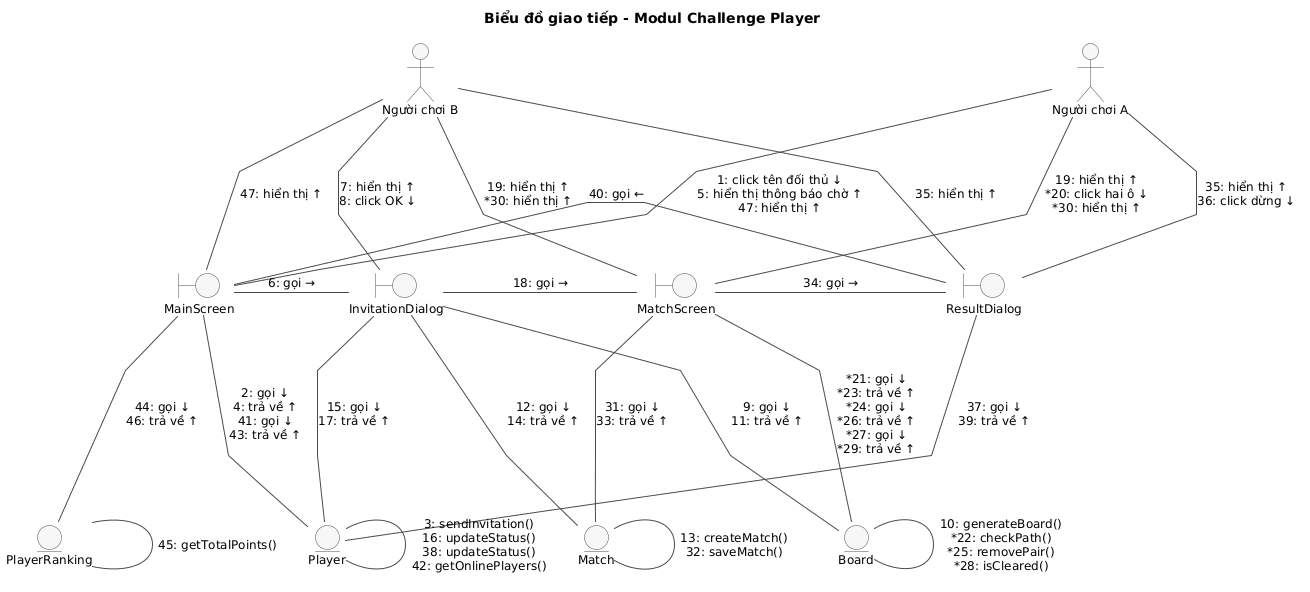

The diagram above was rendered by PlantUML. Its source (embedded in the PNG):
@startuml
title Biểu đồ giao tiếp - Modul Challenge Player

skinparam shadowing false
skinparam linetype polyline
skinparam nodesep 60
skinparam ranksep 110
skinparam defaultFontSize 12
skinparam ArrowColor #4A4A4A
skinparam actor {
  BackgroundColor #F7F7F7
  BorderColor #4A4A4A
}
skinparam boundary {
  BackgroundColor #F7F7F7
  BorderColor #4A4A4A
}
skinparam entity {
  BackgroundColor #F7F7F7
  BorderColor #4A4A4A
}

actor "Người chơi B" as B
actor "Người chơi A" as A

boundary MainScreen
boundary InvitationDialog
boundary MatchScreen
boundary ResultDialog

entity Player
entity PlayerRanking
entity Match
entity Board

A -down- MainScreen : "1: click tên đối thủ ↓\n5: hiển thị thông báo chờ ↑\n47: hiển thị ↑"
B -down- MainScreen : "47: hiển thị ↑"
B -down- InvitationDialog : "7: hiển thị ↑\n8: click OK ↓"
A -down- MatchScreen : "19: hiển thị ↑\n<U+002A>20: click hai ô ↓\n<U+002A>30: hiển thị ↑"
B -down- MatchScreen : "19: hiển thị ↑\n<U+002A>30: hiển thị ↑"
A -down- ResultDialog : "35: hiển thị ↑\n36: click dừng ↓"
B -down- ResultDialog : "35: hiển thị ↑"

MainScreen -right- InvitationDialog : "6: gọi →"
InvitationDialog -right- MatchScreen : "18: gọi →"
MatchScreen -right- ResultDialog : "34: gọi →"
ResultDialog -[norank]- MainScreen : "40: gọi ←"

MainScreen -down- Player : "2: gọi ↓\n4: trả về ↑\n41: gọi ↓\n43: trả về ↑"
MainScreen -down- PlayerRanking : "44: gọi ↓\n46: trả về ↑"
InvitationDialog -down- Board : "9: gọi ↓\n11: trả về ↑"
InvitationDialog -down- Match : "12: gọi ↓\n14: trả về ↑"
InvitationDialog -down- Player : "15: gọi ↓\n17: trả về ↑"
MatchScreen -down- Board : "<U+002A>21: gọi ↓\n<U+002A>23: trả về ↑\n<U+002A>24: gọi ↓\n<U+002A>26: trả về ↑\n<U+002A>27: gọi ↓\n<U+002A>29: trả về ↑"
MatchScreen -down- Match : "31: gọi ↓\n33: trả về ↑"
ResultDialog -down- Player : "37: gọi ↓\n39: trả về ↑"

Player -[norank]- Player : "3: sendInvitation()\n16: updateStatus()\n38: updateStatus()\n42: getOnlinePlayers()"
PlayerRanking -[norank]- PlayerRanking : "45: getTotalPoints()"
Match -[norank]- Match : "13: createMatch()\n32: saveMatch()"
Board -[norank]- Board : "10: generateBoard()\n<U+002A>22: checkPath()\n<U+002A>25: removePair()\n<U+002A>28: isCleared()"
@enduml